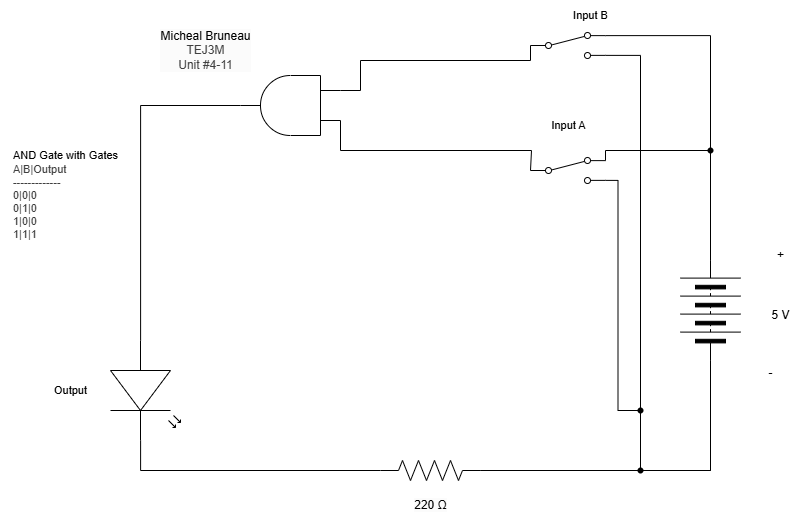

The diagram above was exported from draw.io. Its source (the exported page's mxGraphModel, read from the mxfile embedded in the PNG):
<mxGraphModel dx="2567" dy="1027" grid="1" gridSize="10" guides="1" tooltips="1" connect="1" arrows="1" fold="1" page="1" pageScale="1" pageWidth="850" pageHeight="1100" math="0" shadow="0">
  <root>
    <mxCell id="0" />
    <mxCell id="1" parent="0" />
    <mxCell id="2" value="&lt;span style=&quot;scrollbar-color: rgb(226, 226, 226) rgb(251, 251, 251); background-color: rgb(251, 251, 251); color: rgb(0, 0, 0);&quot;&gt;Micheal Bruneau&lt;/span&gt;&lt;div style=&quot;scrollbar-color: rgb(226, 226, 226) rgb(251, 251, 251); background-color: rgb(251, 251, 251); color: rgb(63, 63, 63);&quot;&gt;TEJ3M&lt;/div&gt;&lt;div style=&quot;scrollbar-color: rgb(226, 226, 226) rgb(251, 251, 251); background-color: rgb(251, 251, 251); color: rgb(63, 63, 63);&quot;&gt;Unit #4-11&lt;/div&gt;" style="text;html=1;align=center;verticalAlign=middle;resizable=0;points=[];autosize=1;strokeColor=none;fillColor=none;" vertex="1" parent="1">
      <mxGeometry x="60" y="300" width="110" height="60" as="geometry" />
    </mxCell>
    <mxCell id="3" value="&lt;div style=&quot;scrollbar-color: rgb(226, 226, 226) rgb(251, 251, 251); font-size: 11px; text-align: left; color: rgb(63, 63, 63);&quot;&gt;&lt;font color=&quot;#000000&quot;&gt;&lt;span style=&quot;background-color: rgb(255, 255, 255);&quot;&gt;AND Gate with Gates&lt;/span&gt;&lt;/font&gt;&lt;/div&gt;&lt;div style=&quot;scrollbar-color: rgb(226, 226, 226) rgb(251, 251, 251); font-size: 11px; text-align: left; color: rgb(63, 63, 63);&quot;&gt;&lt;span style=&quot;color: light-dark(rgb(63, 63, 63), rgb(183, 183, 183));&quot;&gt;A|B|Output&lt;/span&gt;&lt;/div&gt;&lt;div style=&quot;color: rgb(63, 63, 63); scrollbar-color: rgb(226, 226, 226) rgb(251, 251, 251); font-size: 11px; text-align: left;&quot;&gt;-------------&lt;/div&gt;&lt;div style=&quot;color: rgb(63, 63, 63); scrollbar-color: rgb(226, 226, 226) rgb(251, 251, 251); font-size: 11px; text-align: left;&quot;&gt;0|0|0&lt;/div&gt;&lt;div style=&quot;color: rgb(63, 63, 63); scrollbar-color: rgb(226, 226, 226) rgb(251, 251, 251); font-size: 11px; text-align: left;&quot;&gt;0|1|0&lt;/div&gt;&lt;div style=&quot;color: rgb(63, 63, 63); scrollbar-color: rgb(226, 226, 226) rgb(251, 251, 251); font-size: 11px; text-align: left;&quot;&gt;1|0|0&lt;/div&gt;&lt;div style=&quot;color: rgb(63, 63, 63); scrollbar-color: rgb(226, 226, 226) rgb(251, 251, 251); font-size: 11px; text-align: left;&quot;&gt;1|1|1&lt;/div&gt;" style="text;html=1;align=center;verticalAlign=middle;resizable=0;points=[];autosize=1;strokeColor=none;fillColor=none;" vertex="1" parent="1">
      <mxGeometry x="-90" y="420" width="130" height="110" as="geometry" />
    </mxCell>
    <mxCell id="4" style="edgeStyle=orthogonalEdgeStyle;html=1;exitX=1;exitY=0.5;exitDx=0;exitDy=0;endArrow=none;endFill=0;rounded=0;entryX=1;entryY=0.12;entryDx=0;entryDy=0;" edge="1" parent="1" source="6" target="36">
      <mxGeometry relative="1" as="geometry">
        <mxPoint x="620" y="305" as="targetPoint" />
      </mxGeometry>
    </mxCell>
    <mxCell id="5" style="edgeStyle=orthogonalEdgeStyle;shape=connector;rounded=0;html=1;exitX=0;exitY=0.5;exitDx=0;exitDy=0;entryX=1;entryY=0.88;entryDx=0;entryDy=0;strokeColor=default;align=center;verticalAlign=middle;fontFamily=Helvetica;fontSize=11;fontColor=default;labelBackgroundColor=default;endArrow=none;endFill=0;" edge="1" parent="1" source="6" target="36">
      <mxGeometry relative="1" as="geometry">
        <Array as="points">
          <mxPoint x="620" y="750" />
          <mxPoint x="550" y="750" />
          <mxPoint x="550" y="335" />
        </Array>
      </mxGeometry>
    </mxCell>
    <mxCell id="6" value="" style="pointerEvents=1;verticalLabelPosition=bottom;shadow=0;dashed=0;align=center;html=1;verticalAlign=top;shape=mxgraph.electrical.miscellaneous.batteryStack;rotation=-90;" vertex="1" parent="1">
      <mxGeometry x="570" y="560" width="100" height="60" as="geometry" />
    </mxCell>
    <mxCell id="7" value="+" style="text;html=1;align=center;verticalAlign=middle;resizable=0;points=[];autosize=1;strokeColor=none;fillColor=none;" vertex="1" parent="1">
      <mxGeometry x="675" y="520" width="30" height="30" as="geometry" />
    </mxCell>
    <mxCell id="8" value="-" style="text;html=1;align=center;verticalAlign=middle;resizable=0;points=[];autosize=1;strokeColor=none;fillColor=none;" vertex="1" parent="1">
      <mxGeometry x="665" y="638" width="30" height="30" as="geometry" />
    </mxCell>
    <mxCell id="9" value="5 V" style="text;html=1;align=center;verticalAlign=middle;resizable=0;points=[];autosize=1;strokeColor=none;fillColor=none;" vertex="1" parent="1">
      <mxGeometry x="670" y="580" width="40" height="30" as="geometry" />
    </mxCell>
    <mxCell id="12" style="edgeStyle=orthogonalEdgeStyle;shape=connector;curved=0;rounded=0;html=1;exitDx=0;exitDy=0;exitPerimeter=0;entryX=0;entryY=0.5;entryDx=0;entryDy=0;strokeColor=default;align=center;verticalAlign=middle;fontFamily=Helvetica;fontSize=11;fontColor=default;labelBackgroundColor=default;endArrow=none;endFill=0;" edge="1" parent="1" source="22" target="6">
      <mxGeometry relative="1" as="geometry" />
    </mxCell>
    <mxCell id="13" style="edgeStyle=orthogonalEdgeStyle;shape=connector;curved=0;rounded=0;html=1;exitDx=0;exitDy=0;exitPerimeter=0;strokeColor=default;align=center;verticalAlign=middle;fontFamily=Helvetica;fontSize=11;fontColor=default;labelBackgroundColor=default;endArrow=none;endFill=0;entryX=1;entryY=0.88;entryDx=0;entryDy=0;" edge="1" parent="1" source="41" target="28">
      <mxGeometry relative="1" as="geometry">
        <mxPoint x="530" y="470" as="targetPoint" />
        <Array as="points" />
      </mxGeometry>
    </mxCell>
    <mxCell id="14" value="" style="pointerEvents=1;verticalLabelPosition=bottom;shadow=0;dashed=0;align=center;html=1;verticalAlign=top;shape=mxgraph.electrical.resistors.resistor_2;fontFamily=Helvetica;fontSize=11;fontColor=default;labelBackgroundColor=default;" vertex="1" parent="1">
      <mxGeometry x="290" y="740" width="100" height="20" as="geometry" />
    </mxCell>
    <mxCell id="15" value="" style="shape=waypoint;sketch=0;fillStyle=solid;size=6;pointerEvents=1;points=[];fillColor=none;resizable=0;rotatable=0;perimeter=centerPerimeter;snapToPoint=1;fontFamily=Helvetica;fontSize=11;fontColor=default;labelBackgroundColor=default;" vertex="1" parent="1">
      <mxGeometry x="610" y="420" width="20" height="20" as="geometry" />
    </mxCell>
    <mxCell id="16" style="edgeStyle=orthogonalEdgeStyle;shape=connector;curved=0;rounded=0;html=1;exitX=1;exitY=0.5;exitDx=0;exitDy=0;entryX=1;entryY=0.12;entryDx=0;entryDy=0;strokeColor=default;align=center;verticalAlign=middle;fontFamily=Helvetica;fontSize=11;fontColor=default;labelBackgroundColor=default;endArrow=none;endFill=0;" edge="1" parent="1" source="6" target="28">
      <mxGeometry relative="1" as="geometry">
        <Array as="points">
          <mxPoint x="620" y="430" />
          <mxPoint x="515" y="430" />
        </Array>
        <mxPoint x="530" y="430" as="targetPoint" />
      </mxGeometry>
    </mxCell>
    <mxCell id="18" value="" style="verticalLabelPosition=bottom;shadow=0;dashed=0;align=center;html=1;verticalAlign=top;shape=mxgraph.electrical.opto_electronics.led_2;pointerEvents=1;fontFamily=Helvetica;fontSize=11;fontColor=default;labelBackgroundColor=default;direction=south;" vertex="1" parent="1">
      <mxGeometry x="20" y="620" width="70" height="100" as="geometry" />
    </mxCell>
    <mxCell id="20" style="edgeStyle=orthogonalEdgeStyle;shape=connector;curved=0;rounded=0;html=1;exitX=1;exitY=0.57;exitDx=0;exitDy=0;exitPerimeter=0;entryX=0;entryY=0.5;entryDx=0;entryDy=0;entryPerimeter=0;strokeColor=default;align=center;verticalAlign=middle;fontFamily=Helvetica;fontSize=11;fontColor=default;labelBackgroundColor=default;endArrow=none;endFill=0;" edge="1" parent="1" source="18" target="14">
      <mxGeometry relative="1" as="geometry" />
    </mxCell>
    <mxCell id="21" value="" style="edgeStyle=orthogonalEdgeStyle;shape=connector;curved=0;rounded=0;html=1;exitX=1;exitY=0.5;exitDx=0;exitDy=0;exitPerimeter=0;entryDx=0;entryDy=0;strokeColor=default;align=center;verticalAlign=middle;fontFamily=Helvetica;fontSize=11;fontColor=default;labelBackgroundColor=default;endArrow=none;endFill=0;" edge="1" parent="1" source="14" target="22">
      <mxGeometry relative="1" as="geometry">
        <mxPoint x="390" y="750" as="sourcePoint" />
        <mxPoint x="620" y="640" as="targetPoint" />
      </mxGeometry>
    </mxCell>
    <mxCell id="22" value="" style="shape=waypoint;sketch=0;fillStyle=solid;size=6;pointerEvents=1;points=[];fillColor=none;resizable=0;rotatable=0;perimeter=centerPerimeter;snapToPoint=1;fontFamily=Helvetica;fontSize=11;fontColor=default;labelBackgroundColor=default;" vertex="1" parent="1">
      <mxGeometry x="540" y="740" width="20" height="20" as="geometry" />
    </mxCell>
    <mxCell id="23" value="Input A" style="text;html=1;align=center;verticalAlign=middle;resizable=0;points=[];autosize=1;strokeColor=none;fillColor=none;fontFamily=Helvetica;fontSize=11;fontColor=default;labelBackgroundColor=default;" vertex="1" parent="1">
      <mxGeometry x="447.5" y="390" width="60" height="30" as="geometry" />
    </mxCell>
    <mxCell id="24" value="&lt;span style=&quot;color: rgb(0, 0, 0); font-size: 12px; background-color: rgb(251, 251, 251);&quot;&gt;220 Ω&lt;/span&gt;" style="text;html=1;align=center;verticalAlign=middle;resizable=0;points=[];autosize=1;strokeColor=none;fillColor=none;fontFamily=Helvetica;fontSize=11;fontColor=default;labelBackgroundColor=default;" vertex="1" parent="1">
      <mxGeometry x="310" y="770" width="60" height="30" as="geometry" />
    </mxCell>
    <mxCell id="26" value="Output" style="text;html=1;align=center;verticalAlign=middle;resizable=0;points=[];autosize=1;strokeColor=none;fillColor=none;fontFamily=Helvetica;fontSize=11;fontColor=default;labelBackgroundColor=default;" vertex="1" parent="1">
      <mxGeometry x="-50" y="655" width="60" height="30" as="geometry" />
    </mxCell>
    <mxCell id="27" value="" style="shape=connector;rounded=0;html=1;exitX=0;exitY=0.25;exitDx=0;exitDy=0;exitPerimeter=0;entryDx=0;entryDy=0;entryPerimeter=0;strokeColor=default;align=center;verticalAlign=middle;fontFamily=Helvetica;fontSize=11;fontColor=default;labelBackgroundColor=default;endArrow=none;endFill=0;edgeStyle=orthogonalEdgeStyle;" edge="1" parent="1" source="43">
      <mxGeometry relative="1" as="geometry">
        <mxPoint x="360" y="450" as="sourcePoint" />
        <mxPoint x="440" y="450" as="targetPoint" />
        <Array as="points">
          <mxPoint x="250" y="430" />
          <mxPoint x="441" y="430" />
        </Array>
      </mxGeometry>
    </mxCell>
    <mxCell id="28" value="" style="html=1;shape=mxgraph.electrical.electro-mechanical.twoWaySwitch;aspect=fixed;elSwitchState=2;" vertex="1" parent="1">
      <mxGeometry x="440" y="437" width="75" height="26" as="geometry" />
    </mxCell>
    <mxCell id="32" value="Input B" style="text;html=1;align=center;verticalAlign=middle;resizable=0;points=[];autosize=1;strokeColor=none;fillColor=none;fontFamily=Helvetica;fontSize=11;fontColor=default;labelBackgroundColor=default;" vertex="1" parent="1">
      <mxGeometry x="470" y="280" width="60" height="30" as="geometry" />
    </mxCell>
    <mxCell id="34" value="" style="shape=connector;rounded=0;html=1;exitX=0;exitY=0.75;exitDx=0;exitDy=0;exitPerimeter=0;entryDx=0;entryDy=0;entryPerimeter=0;strokeColor=default;align=center;verticalAlign=middle;fontFamily=Helvetica;fontSize=11;fontColor=default;labelBackgroundColor=default;endArrow=none;endFill=0;edgeStyle=orthogonalEdgeStyle;" edge="1" parent="1" source="43">
      <mxGeometry relative="1" as="geometry">
        <mxPoint x="360" y="325" as="sourcePoint" />
        <mxPoint x="440" y="325" as="targetPoint" />
        <Array as="points">
          <mxPoint x="270" y="370" />
          <mxPoint x="270" y="340" />
          <mxPoint x="440" y="340" />
        </Array>
      </mxGeometry>
    </mxCell>
    <mxCell id="36" value="" style="html=1;shape=mxgraph.electrical.electro-mechanical.twoWaySwitch;aspect=fixed;elSwitchState=2;" vertex="1" parent="1">
      <mxGeometry x="440" y="312" width="75" height="26" as="geometry" />
    </mxCell>
    <mxCell id="40" value="" style="edgeStyle=orthogonalEdgeStyle;shape=connector;curved=0;rounded=0;html=1;exitX=1;exitY=0.5;exitDx=0;exitDy=0;exitPerimeter=0;strokeColor=default;align=center;verticalAlign=middle;fontFamily=Helvetica;fontSize=11;fontColor=default;labelBackgroundColor=default;endArrow=none;endFill=0;entryDx=0;entryDy=0;" edge="1" parent="1" source="14" target="41">
      <mxGeometry relative="1" as="geometry">
        <mxPoint x="515" y="460" as="targetPoint" />
        <Array as="points">
          <mxPoint x="550" y="750" />
        </Array>
        <mxPoint x="390" y="750" as="sourcePoint" />
      </mxGeometry>
    </mxCell>
    <mxCell id="41" value="" style="shape=waypoint;sketch=0;fillStyle=solid;size=6;pointerEvents=1;points=[];fillColor=none;resizable=0;rotatable=0;perimeter=centerPerimeter;snapToPoint=1;fontFamily=Helvetica;fontSize=11;fontColor=default;labelBackgroundColor=default;" vertex="1" parent="1">
      <mxGeometry x="540" y="680" width="20" height="20" as="geometry" />
    </mxCell>
    <mxCell id="45" style="edgeStyle=orthogonalEdgeStyle;shape=connector;rounded=0;html=1;exitX=1;exitY=0.5;exitDx=0;exitDy=0;exitPerimeter=0;strokeColor=default;align=center;verticalAlign=middle;fontFamily=Helvetica;fontSize=11;fontColor=default;labelBackgroundColor=default;endArrow=none;endFill=0;entryX=0;entryY=0.57;entryDx=0;entryDy=0;entryPerimeter=0;" edge="1" parent="1" source="43" target="18">
      <mxGeometry relative="1" as="geometry">
        <mxPoint x="110" y="610" as="targetPoint" />
      </mxGeometry>
    </mxCell>
    <mxCell id="43" value="" style="verticalLabelPosition=bottom;shadow=0;dashed=0;align=center;html=1;verticalAlign=top;shape=mxgraph.electrical.logic_gates.logic_gate;operation=and;rotation=-180;" vertex="1" parent="1">
      <mxGeometry x="150" y="355" width="100" height="60" as="geometry" />
    </mxCell>
  </root>
</mxGraphModel>